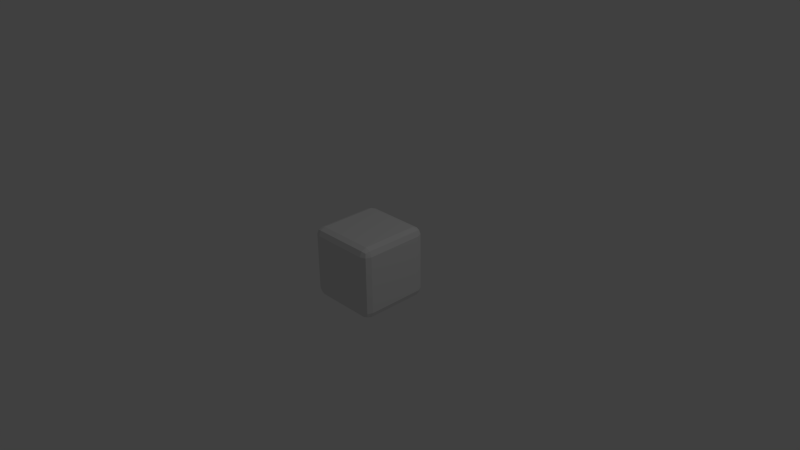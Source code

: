 # Source: GreenCube.blend  (saved by Blender 2.76.0; exported with 4.5.12 LTS)
import bpy
from mathutils import Matrix  # noqa: F401  (used for matrix-valued properties, if any)

bpy.ops.wm.read_factory_settings(use_empty=True)
scene = bpy.context.scene
scene.name = 'Scene'

# ---- collections
col_collection_1 = bpy.data.collections.new('Collection 1'); scene.collection.children.link(col_collection_1)

# ---- world
world_world = bpy.data.worlds.new('World'); scene.world = world_world
world_world.color = (0.05088, 0.05088, 0.05088)
world_world.use_sun_shadow = False
world_world.sun_shadow_jitter_overblur = 0.0
world_world.cycles.sampling_method = 'MANUAL'
world_world.cycles.sample_map_resolution = 256

# ---- cameras
cam_camera = bpy.data.cameras.new('Camera')
cam_camera.clip_end = 100.0
cam_camera.lens = 35.0
cam_camera.sensor_width = 32.0
cam_camera.sensor_height = 18.0
cam_camera.ortho_scale = 7.314
cam_camera.dof.focus_distance = 0.0
cam_camera.dof.aperture_fstop = 128.0

# ---- lights
light_lamp = bpy.data.lights.new('Lamp', 'POINT')
light_lamp.transmission_factor = 0.0
light_lamp.cutoff_distance = 30.0
light_lamp.energy = 100.0
light_lamp.shadow_buffer_clip_start = 1.001
light_lamp.shadow_soft_size = 0.1
light_lamp.shadow_maximum_resolution = 0.006
light_lamp.use_absolute_resolution = True
light_lamp.cycles.use_multiple_importance_sampling = False

# ---- meshes
me_cube_001 = bpy.data.meshes.new('Cube.001')
me_cube_001.from_pydata([(-0.5, -0.5, -0.5), (-0.5, -0.5, 0.5), (-0.5, 0.5, -0.5), (-0.5, 0.5, 0.5), (0.5, -0.5, -0.5), (0.5, -0.5, 0.5), (0.5, 0.5, -0.5), (0.5, 0.5, 0.5)], [], [(1, 3, 2, 0), (3, 7, 6, 2), (7, 5, 4, 6), (5, 1, 0, 4), (0, 2, 6, 4), (5, 7, 3, 1)])
_uv = me_cube_001.uv_layers.new(name='UVMap')
_uv.uv.foreach_set('vector', [0.025, 0.025, 0.475, 0.025, 0.475, 0.475, 0.025, 0.475, 0.025, 0.025, 0.475, 0.025, 0.475, 0.475, 0.025, 0.475, 0.025, 0.025, 0.475, 0.025, 0.475, 0.475, 0.025, 0.475, 0.025, 0.025, 0.475, 0.025, 0.475, 0.475, 0.025, 0.475, 0.025, 0.025, 0.475, 0.025, 0.475, 0.475, 0.025, 0.475, 0.025, 0.025, 0.475, 0.025, 0.475, 0.475, 0.025, 0.475])
me_cube_001.use_remesh_preserve_volume = False
me_cube_001.use_remesh_preserve_attributes = False
me_cube_001.use_mirror_vertex_groups = False
me_cube_001.update()

# ---- objects
ob_cube = bpy.data.objects.new('Cube', me_cube_001)
ob_lamp = bpy.data.objects.new('Lamp', light_lamp)
ob_camera = bpy.data.objects.new('Camera', cam_camera)

# ---- transforms, parenting, visibility, modifiers, constraints
ob_cube.location = (0.0, 0.0, 0.0)
ob_cube.lineart.crease_threshold = 0.0
_m = ob_cube.modifiers.new('Bevel', 'BEVEL')
_m.segments = 2
_m.limit_method = 'NONE'
_m.spread = 0.0
ob_lamp.location = (4.214, 0.9579, 6.079)
ob_lamp.rotation_euler = (0.6503, 0.05522, 1.866)
ob_lamp.lock_rotations_4d = False
ob_lamp.empty_display_type = 'ARROWS'
ob_lamp.color = (0.0, 0.0, 0.0, 0.0)
ob_lamp.lineart.crease_threshold = 0.0
ob_camera.location = (7.619, -6.555, 5.519)
ob_camera.rotation_euler = (1.109, 0.01082, 0.8149)
ob_camera.lock_rotations_4d = False
ob_camera.empty_display_type = 'ARROWS'
ob_camera.color = (0.0, 0.0, 0.0, 0.0)
ob_camera.display_type = 'WIRE'
ob_camera.lineart.crease_threshold = 0.0

# ---- collection membership
col_collection_1.objects.link(ob_cube)
col_collection_1.objects.link(ob_lamp)
col_collection_1.objects.link(ob_camera)

# ---- scene / render settings (as saved in the file)
scene.camera = ob_camera
scene.frame_start = 1; scene.frame_end = 250; scene.frame_set(1)
scene.render.engine = 'BLENDER_EEVEE_NEXT'
scene.render.resolution_percentage = 50
scene.render.dither_intensity = 0.0
scene.cycles.use_denoising = False
scene.cycles.samples = 10
scene.cycles.sampling_pattern = 'TABULATED_SOBOL'
scene.cycles.light_sampling_threshold = 0.0
scene.cycles.use_adaptive_sampling = False
scene.cycles.use_light_tree = False
scene.cycles.blur_glossy = 0.0
scene.cycles.pixel_filter_type = 'GAUSSIAN'
scene.cycles.sample_clamp_indirect = 0.0
scene.view_settings.view_transform = 'Standard'
bpy.context.view_layer.update()
